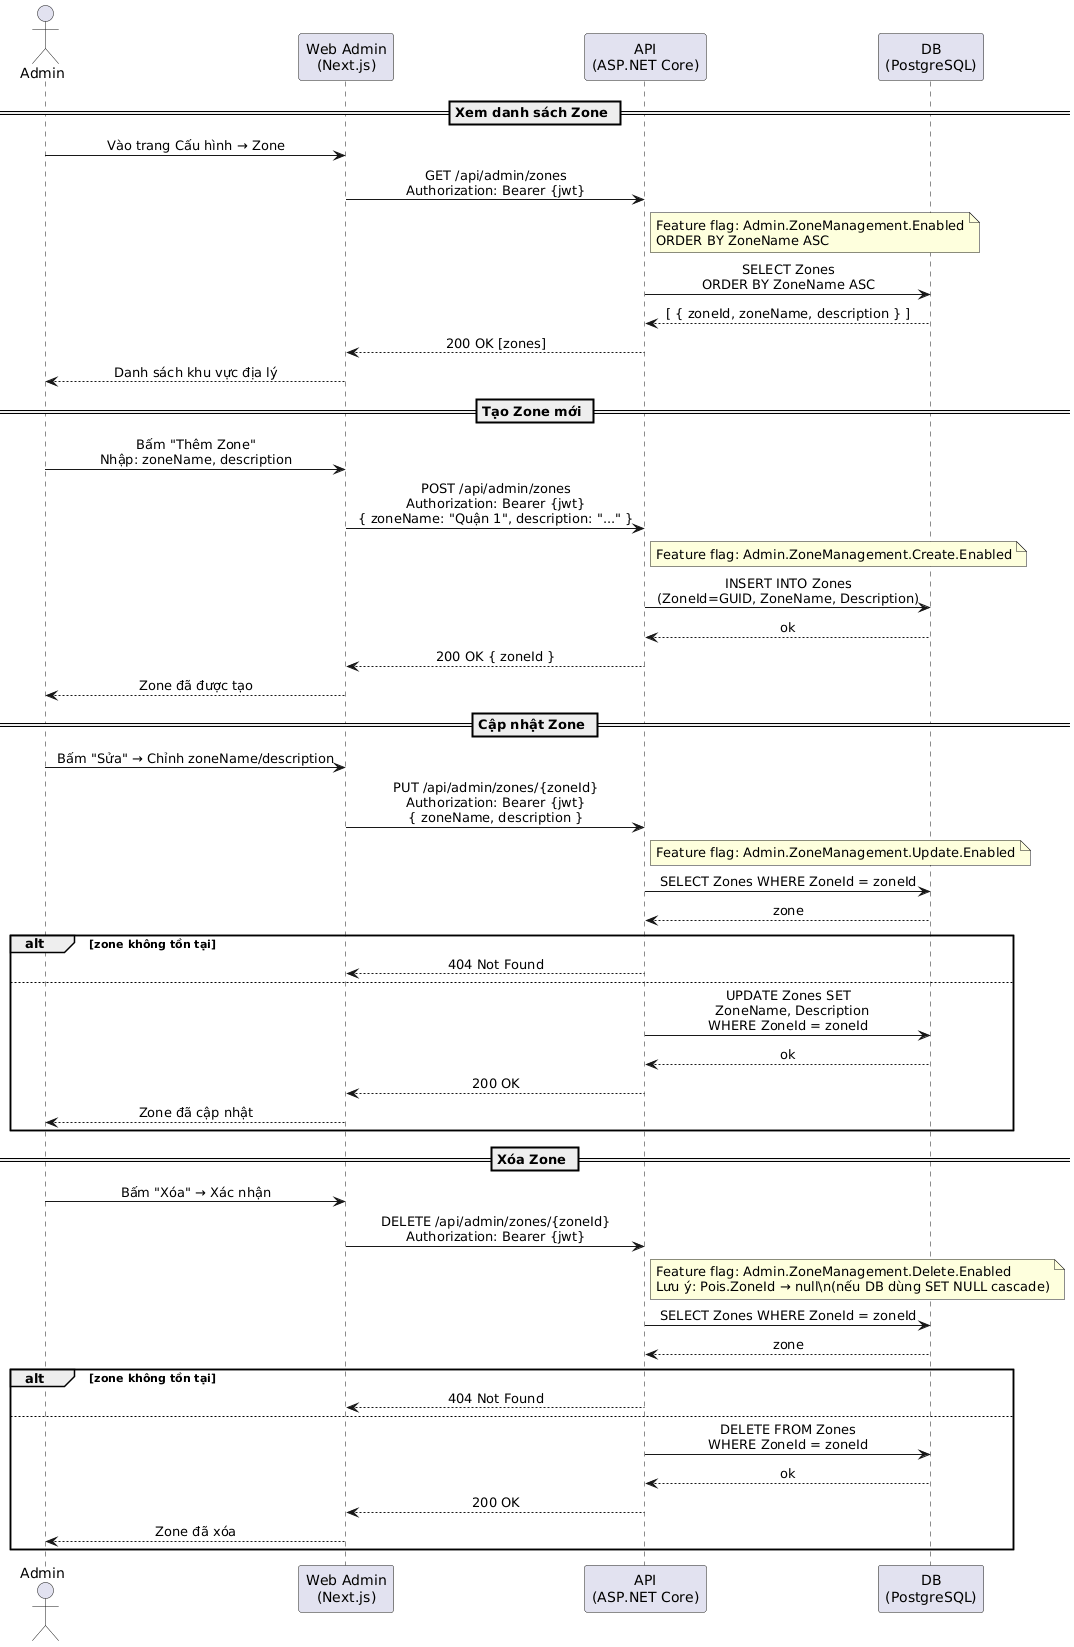

The diagram above was rendered by PlantUML. Its source (embedded in the PNG):
@startuml
skinparam sequenceMessageAlign center
skinparam responseMessageBelowArrow true
skinparam ParticipantPadding 20

actor Admin as A
participant "Web Admin\n(Next.js)" as Web
participant "API\n(ASP.NET Core)" as API
participant "DB\n(PostgreSQL)" as DB

== Xem danh sách Zone ==

A -> Web : Vào trang Cấu hình → Zone
Web -> API : GET /api/admin/zones\nAuthorization: Bearer {jwt}
note right of API
  Feature flag: Admin.ZoneManagement.Enabled
  ORDER BY ZoneName ASC
end note
API -> DB : SELECT Zones\nORDER BY ZoneName ASC
DB --> API : [ { zoneId, zoneName, description } ]
API --> Web : 200 OK [zones]
Web --> A : Danh sách khu vực địa lý

== Tạo Zone mới ==

A -> Web : Bấm "Thêm Zone"\nNhập: zoneName, description
Web -> API : POST /api/admin/zones\nAuthorization: Bearer {jwt}\n{ zoneName: "Quận 1", description: "..." }
note right of API
  Feature flag: Admin.ZoneManagement.Create.Enabled
end note
API -> DB : INSERT INTO Zones\n(ZoneId=GUID, ZoneName, Description)
DB --> API : ok
API --> Web : 200 OK { zoneId }
Web --> A : Zone đã được tạo

== Cập nhật Zone ==

A -> Web : Bấm "Sửa" → Chỉnh zoneName/description
Web -> API : PUT /api/admin/zones/{zoneId}\nAuthorization: Bearer {jwt}\n{ zoneName, description }
note right of API
  Feature flag: Admin.ZoneManagement.Update.Enabled
end note
API -> DB : SELECT Zones WHERE ZoneId = zoneId
DB --> API : zone

alt zone không tồn tại
  API --> Web : 404 Not Found
else
  API -> DB : UPDATE Zones SET\n  ZoneName, Description\nWHERE ZoneId = zoneId
  DB --> API : ok
  API --> Web : 200 OK
  Web --> A : Zone đã cập nhật
end

== Xóa Zone ==

A -> Web : Bấm "Xóa" → Xác nhận
Web -> API : DELETE /api/admin/zones/{zoneId}\nAuthorization: Bearer {jwt}
note right of API
  Feature flag: Admin.ZoneManagement.Delete.Enabled
  Lưu ý: Pois.ZoneId → null\n(nếu DB dùng SET NULL cascade)
end note
API -> DB : SELECT Zones WHERE ZoneId = zoneId
DB --> API : zone

alt zone không tồn tại
  API --> Web : 404 Not Found
else
  API -> DB : DELETE FROM Zones\nWHERE ZoneId = zoneId
  DB --> API : ok
  API --> Web : 200 OK
  Web --> A : Zone đã xóa
end
@enduml